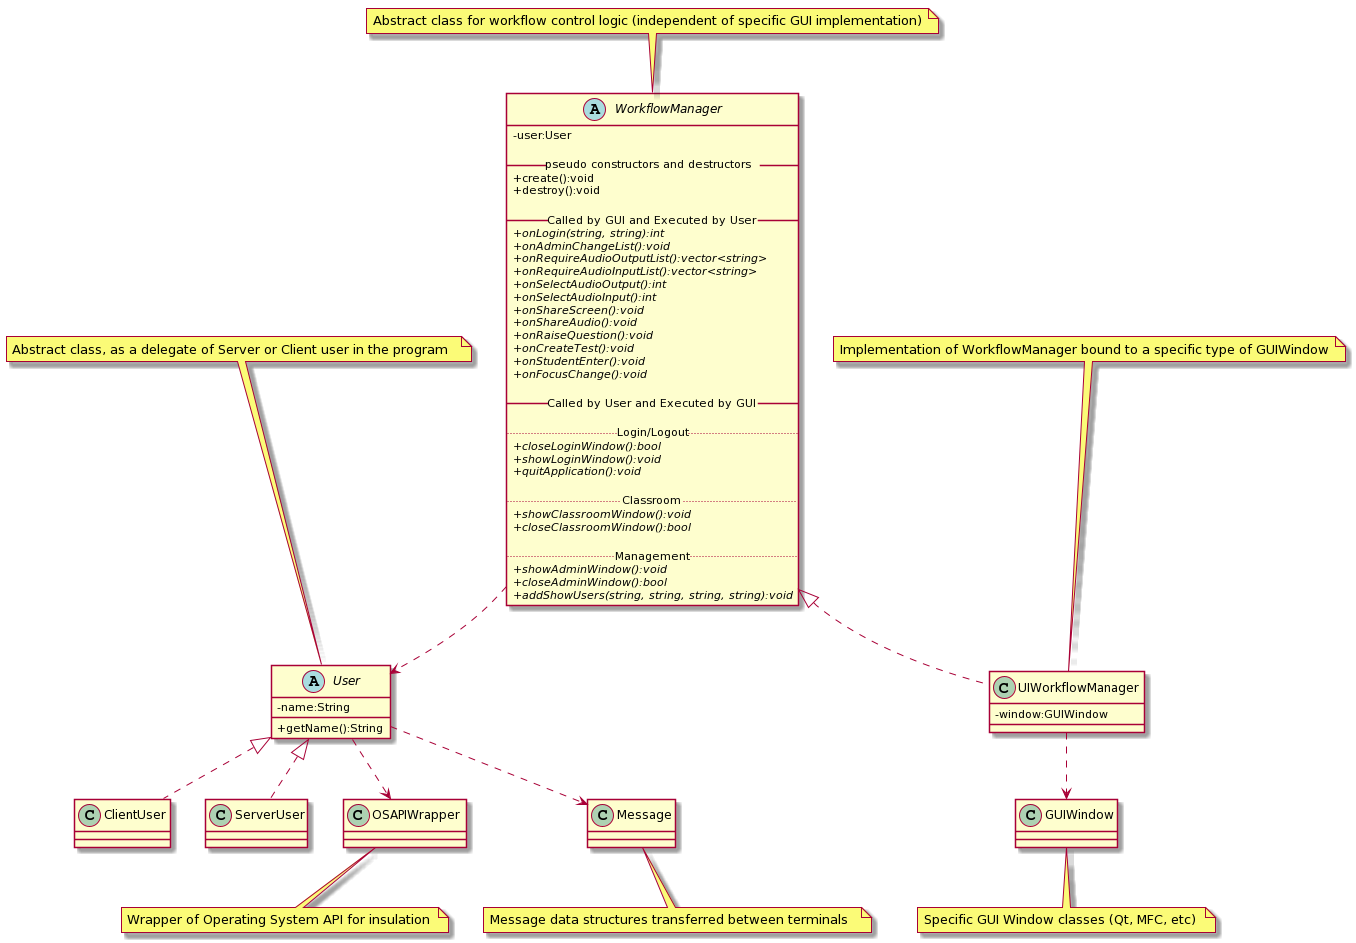

The diagram above was rendered by PlantUML. Its source (embedded in the PNG):
@startuml
skinparam classAttributeIconSize 0


abstract class User
{
	-name:String
	+getName():String
}

note top of User: Abstract class, as a delegate of Server or Client user in the program


abstract class WorkflowManager
{
	-user:User

	__ pseudo constructors and destructors __
	+ create():void
	+ destroy():void

	__ Called by GUI and Executed by User __
	+ {abstract} onLogin(string, string):int
	+ {abstract} onAdminChangeList():void
	+ {abstract} onRequireAudioOutputList():vector<string>
	+ {abstract} onRequireAudioInputList():vector<string>
	+ {abstract} onSelectAudioOutput():int
	+ {abstract} onSelectAudioInput():int
	+ {abstract} onShareScreen():void
	+ {abstract} onShareAudio():void
	+ {abstract} onRaiseQuestion():void
	+ {abstract} onCreateTest():void
	+ {abstract} onStudentEnter():void
	+ {abstract} onFocusChange():void

	__ Called by User and Executed by GUI __

	..Login/Logout..
	+ {abstract} closeLoginWindow():bool
	+ {abstract} showLoginWindow():void
	+ {abstract} quitApplication():void

	..Classroom..
	+ {abstract} showClassroomWindow():void
	+ {abstract} closeClassroomWindow():bool

	..Management..
	+ {abstract} showAdminWindow():void
	+ {abstract} closeAdminWindow():bool
	+ {abstract} addShowUsers(string, string, string, string):void
}
note top of WorkflowManager: Abstract class for workflow control logic (independent of specific GUI implementation)


class UIWorkflowManager
{
	-window:GUIWindow
}

note top of UIWorkflowManager: Implementation of WorkflowManager bound to a specific type of GUIWindow

WorkflowManager <|.. UIWorkflowManager
User <|.. ClientUser
User <|.. ServerUser
User ..> OSAPIWrapper
User ..> Message
WorkflowManager ..> User
UIWorkflowManager ..> GUIWindow

note bottom of GUIWindow: Specific GUI Window classes (Qt, MFC, etc)
note bottom of Message: Message data structures transferred between terminals
note bottom of OSAPIWrapper: Wrapper of Operating System API for insulation
@enduml